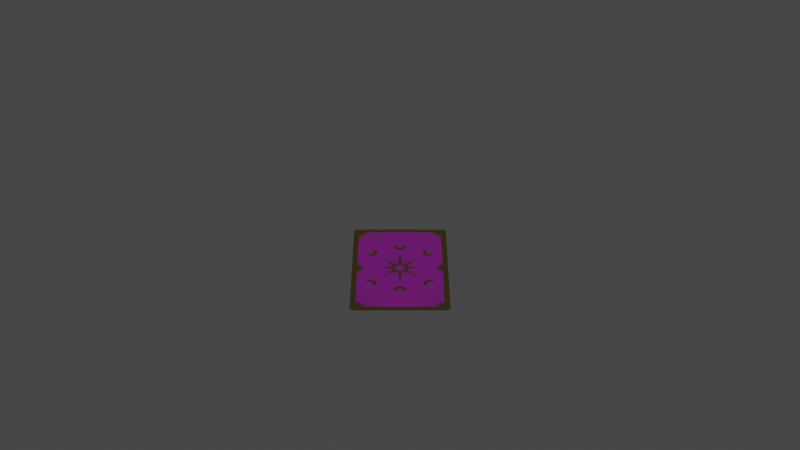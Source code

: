 # Source: tarot_cards.blend  (saved by Blender 3.2.14; exported with 4.5.12 LTS)
import bpy
from mathutils import Matrix  # noqa: F401  (used for matrix-valued properties, if any)

bpy.ops.wm.read_factory_settings(use_empty=True)
scene = bpy.context.scene
scene.name = 'Scene'

# ---- collections
col_collection = bpy.data.collections.new('Collection'); scene.collection.children.link(col_collection)

# ---- materials (node trees are filled in below, after node groups)
mat_cardborder = bpy.data.materials.new('CardBorder')
mat_cardborder.alpha_threshold = 0.0
mat_cardborder.use_transparent_shadow = False
mat_cardborder.line_color = (0.0, 0.0, 0.0, 1.0)
mat_cardbackbody = bpy.data.materials.new('CardBackBody')
mat_cardbackbody.use_transparent_shadow = False
mat_cardbackfoil = bpy.data.materials.new('CardBackFoil')
mat_cardbackfoil.use_transparent_shadow = False
mat_cardface = bpy.data.materials.new('CardFace')
mat_cardface.use_transparent_shadow = False

# ---- node groups
ng_auto_smooth = bpy.data.node_groups.new('Auto Smooth', 'GeometryNodeTree')
_s = ng_auto_smooth.interface.new_socket(name='Geometry', in_out='OUTPUT', socket_type='NodeSocketGeometry')
_s = ng_auto_smooth.interface.new_socket(name='Geometry', in_out='INPUT', socket_type='NodeSocketGeometry')
_s = ng_auto_smooth.interface.new_socket(name='Angle', in_out='INPUT', socket_type='NodeSocketFloat')
_s.subtype = 'ANGLE'
_s.min_value = 0.0
_s.max_value = 3.142
ng_auto_smooth.is_modifier = True
_N = ng_auto_smooth.nodes; _L = ng_auto_smooth.links
n0 = _N.new('NodeGroupOutput'); n0.name = 'Group Output'; n0.location = (480, -100)
n1 = _N.new('NodeGroupInput'); n1.name = 'Group Input'; n1.location = (-420, -300)
n2 = _N.new('NodeGroupInput'); n2.name = 'Group Input.001'; n2.location = (-60, -100)
n3 = _N.new('GeometryNodeSetShadeSmooth'); n3.name = 'Set Shade Smooth'; n3.location = (120, -100)
n3.domain = 'EDGE'
n4 = _N.new('GeometryNodeSetShadeSmooth'); n4.name = 'Set Shade Smooth.001'; n4.location = (300, -100)
n5 = _N.new('GeometryNodeInputMeshEdgeAngle'); n5.name = 'Edge Angle'; n5.location = (-420, -220)
n6 = _N.new('GeometryNodeInputEdgeSmooth'); n6.name = 'Is Edge Smooth'; n6.location = (-60, -160)
n7 = _N.new('GeometryNodeInputShadeSmooth'); n7.name = 'Is Face Smooth'; n7.location = (-240, -340)
n8 = _N.new('FunctionNodeBooleanMath'); n8.name = 'Boolean Math'; n8.location = (-60, -220)
n9 = _N.new('FunctionNodeCompare'); n9.name = 'Compare'; n9.location = (-240, -180)
n9.operation = 'LESS_EQUAL'
_L.new(n5.outputs[0], n9.inputs[0])
_L.new(n4.outputs[0], n0.inputs[0])
_L.new(n1.outputs[1], n9.inputs[1])
_L.new(n9.outputs[0], n8.inputs[0])
_L.new(n7.outputs[0], n8.inputs[1])
_L.new(n2.outputs[0], n3.inputs[0])
_L.new(n6.outputs[0], n3.inputs[1])
_L.new(n3.outputs[0], n4.inputs[0])
_L.new(n8.outputs[0], n3.inputs[2])
n0.is_active_output = True

# ---- material node trees
mat_cardborder.use_nodes = True; mat_cardborder.node_tree.nodes.clear()
_N = mat_cardborder.node_tree.nodes; _L = mat_cardborder.node_tree.links
n0 = _N.new('ShaderNodeOutputMaterial'); n0.name = 'Material Output'; n0.location = (300, 300)
n1 = _N.new('ShaderNodeBsdfPrincipled'); n1.name = 'Principled BSDF'; n1.location = (10, 300)
n1.distribution = 'GGX'
n1.subsurface_method = 'RANDOM_WALK_SKIN'
n1.inputs[0].default_value = (0.5271, 0.3763, 0.0999, 1.0)
n1.inputs[1].default_value = 1.0
n1.inputs[2].default_value = 0.04561
n1.inputs[3].default_value = 1.45
n1.inputs[27].default_value = (0.0, 0.0, 0.0, 1.0)
n1.inputs[28].default_value = 1.0
_L.new(n1.outputs[0], n0.inputs[0])
n0.is_active_output = True
mat_cardbackbody.use_nodes = True; mat_cardbackbody.node_tree.nodes.clear()
_N = mat_cardbackbody.node_tree.nodes; _L = mat_cardbackbody.node_tree.links
n0 = _N.new('ShaderNodeBsdfPrincipled'); n0.name = 'Principled BSDF'; n0.location = (10, 300)
n0.distribution = 'GGX'
n0.subsurface_method = 'RANDOM_WALK_SKIN'
n0.inputs[0].default_value = (0.1707, 0.0, 0.1789, 1.0)
n0.inputs[2].default_value = 0.8719
n0.inputs[3].default_value = 1.45
n0.inputs[27].default_value = (0.0, 0.0, 0.0, 1.0)
n0.inputs[28].default_value = 1.0
n1 = _N.new('ShaderNodeOutputMaterial'); n1.name = 'Material Output'; n1.location = (300, 300)
_L.new(n0.outputs[0], n1.inputs[0])
n1.is_active_output = True
mat_cardbackfoil.use_nodes = True; mat_cardbackfoil.node_tree.nodes.clear()
_N = mat_cardbackfoil.node_tree.nodes; _L = mat_cardbackfoil.node_tree.links
n0 = _N.new('ShaderNodeBsdfPrincipled'); n0.name = 'Principled BSDF'; n0.location = (10, 300)
n0.distribution = 'GGX'
n0.subsurface_method = 'RANDOM_WALK_SKIN'
n0.inputs[0].default_value = (0.5271, 0.3763, 0.0999, 1.0)
n0.inputs[1].default_value = 1.0
n0.inputs[2].default_value = 0.04561
n0.inputs[3].default_value = 1.45
n0.inputs[27].default_value = (0.0, 0.0, 0.0, 1.0)
n0.inputs[28].default_value = 1.0
n1 = _N.new('ShaderNodeOutputMaterial'); n1.name = 'Material Output'; n1.location = (300, 300)
_L.new(n0.outputs[0], n1.inputs[0])
n1.is_active_output = True
mat_cardface.use_nodes = True; mat_cardface.node_tree.nodes.clear()
_N = mat_cardface.node_tree.nodes; _L = mat_cardface.node_tree.links
n0 = _N.new('ShaderNodeBsdfPrincipled'); n0.name = 'Principled BSDF'; n0.location = (10, 300)
n0.distribution = 'GGX'
n0.subsurface_method = 'RANDOM_WALK_SKIN'
n0.inputs[0].default_value = (0.01497, 0.02738, 0.2738, 1.0)
n0.inputs[1].default_value = 0.1614
n0.inputs[2].default_value = 0.7684
n0.inputs[3].default_value = 1.45
n0.inputs[27].default_value = (0.0, 0.0, 0.0, 1.0)
n0.inputs[28].default_value = 1.0
n1 = _N.new('ShaderNodeOutputMaterial'); n1.name = 'Material Output'; n1.location = (300, 300)
_L.new(n0.outputs[0], n1.inputs[0])
n1.is_active_output = True

# ---- world
world_world = bpy.data.worlds.new('World'); scene.world = world_world
world_world.use_nodes = True; world_world.node_tree.nodes.clear()
_N = world_world.node_tree.nodes; _L = world_world.node_tree.links
n0 = _N.new('ShaderNodeOutputWorld'); n0.name = 'World Output'; n0.location = (300, 300)
n1 = _N.new('ShaderNodeBackground'); n1.name = 'Background'; n1.location = (10, 300)
n1.inputs[0].default_value = (0.05088, 0.05088, 0.05088, 1.0)
_L.new(n1.outputs[0], n0.inputs[0])
n0.is_active_output = True
world_world.color = (0.05088, 0.05088, 0.05088)
world_world.use_sun_shadow = False
world_world.sun_shadow_jitter_overblur = 0.0

# ---- cameras
cam_camera_001 = bpy.data.cameras.new('Camera.001')
cam_camera_001.lens = 57.09
cam_camera_001.lens_unit = 'FOV'

# ---- meshes
me_cube_001 = bpy.data.meshes.new('Cube.001')
me_cube_001.from_pydata([(1.375, 2.087, -0.01), (1.375, 0.0, -0.01), (1.3, 2.162, 0.01), (0.0, 2.162, 0.01), (1.222, 2.003, -0.009786), (1.222, 2.003, 0.009893), (1.375, 0.0, 0.01), (0.0, 2.003, -0.009786), (1.222, 0.0, -0.009786), (0.0, 2.162, -0.01), (0.0, 0.0, -0.009786), (1.375, 2.087, 0.01), (0.0, 2.003, 0.009786), (1.222, 0.0, 0.009893), (1.3, 2.162, -0.01), (0.8973, 0.0, 0.01), (0.8035, 0.0, 0.01), (0.9181, 0.0211, 0.01), (0.939, 0.0, 0.01), (1.222, 0.2153, 0.01), (1.139, 0.199, 0.01), (1.07, 0.1524, 0.01), (1.023, 0.08276, 0.01), (1.007, 0.0, 0.01), (0.8592, 0.0, 0.01), (0.8314, 0.02814, 0.01), (0.0, 0.0, 0.01), (1.065, 0.0, 0.01), (1.077, 0.06027, 0.01), (1.111, 0.111, 0.01), (1.162, 0.1449, 0.01), (1.222, 0.1568, 0.01), (0.9868, 0.0, 0.01), (1.005, 0.09047, 0.01), (1.056, 0.1666, 0.01), (1.132, 0.2175, 0.01), (1.222, 0.2354, 0.01), (0.3954, 0.1607, 0.01), (0.7445, 0.0, 0.01), (0.2064, 0.05225, 0.01), (0.1568, 0.0, 0.01), (0.1538, 0.03111, 0.01), (0.1449, 0.06044, 0.01), (0.1305, 0.08748, 0.01), (0.111, 0.1112, 0.01), (0.08735, 0.1306, 0.01), (0.06032, 0.1451, 0.01), (0.03098, 0.154, 0.01), (0.0, 0.157, 0.01), (0.1866, 0.1026, 0.01), (0.5282, 0.5188, 0.01), (0.1073, 0.1755, 0.01), (0.1764, 0.4048, 0.01), (0.05923, 0.1954, 0.01), (0.0, 0.7566, 0.01), (0.5751, 0.2073, 0.01), (0.6024, 0.2346, 0.01), (0.5478, 0.2346, 0.01), (0.5751, 0.2619, 0.01), (0.2407, 0.5449, 0.01), (0.2679, 0.5722, 0.01), (0.2134, 0.5722, 0.01), (0.2407, 0.5995, 0.01), (0.2053, 0.4651, 0.01), (0.2245, 0.4843, 0.01), (0.186, 0.4843, 0.01), (0.2053, 0.5036, 0.01), (0.4926, 0.1799, 0.01), (0.5118, 0.1992, 0.01), (0.4733, 0.1992, 0.01), (0.4926, 0.2184, 0.01), (0.9615, 1.715, 0.01), (0.9888, 1.742, 0.01), (0.9342, 1.742, 0.01), (0.9615, 1.77, 0.01), (1.076, 1.638, 0.01), (1.103, 1.666, 0.01), (1.048, 1.666, 0.01), (1.076, 1.693, 0.01), (0.8809, 1.839, 0.01), (0.9082, 1.866, 0.01), (0.8536, 1.866, 0.01), (0.8809, 1.893, 0.01), (0.854, 1.976, 0.01), (0.8813, 2.003, 0.01), (0.8267, 2.003, 0.01), (1.222, 1.611, 0.01), (1.194, 1.638, 0.01), (1.222, 1.665, 0.01), (1.118, 1.522, 0.01), (1.141, 1.545, 0.01), (1.094, 1.545, 0.01), (1.118, 1.569, 0.01), (0.9522, 1.591, 0.01), (0.9757, 1.614, 0.01), (0.9287, 1.614, 0.01), (0.9522, 1.638, 0.01), (0.8225, 1.72, 0.01), (0.846, 1.744, 0.01), (0.799, 1.744, 0.01), (0.8225, 1.767, 0.01), (0.7527, 1.889, 0.01), (0.7762, 1.913, 0.01), (0.7292, 1.913, 0.01), (0.7527, 1.936, 0.01), (0.0, 1.668, 0.01), (0.02387, 1.692, 0.01), (0.0, 1.77, 0.01), (0.0, 1.715, 0.01), (0.01445, 1.785, 0.01), (0.0, 1.8, 0.01), (0.0, 1.247, 0.01), (0.02387, 1.27, 0.01), (0.0, 1.294, 0.01), (0.0, 1.154, 0.01), (0.01932, 1.173, 0.01), (0.0, 1.192, 0.01), (0.0, 0.9195, 0.01), (0.0152, 0.9368, 0.01), (0.0, 0.9541, 0.01), (0.0, 0.8191, 0.01), (0.02387, 0.8426, 0.01), (0.0, 0.8661, 0.01), (0.5595, 1.733, 0.01), (0.7931, 1.81, 0.01), (0.5998, 1.383, 0.01), (0.7805, 1.841, 0.01), (0.8998, 1.664, 0.01), (0.8761, 1.688, 0.01), (0.9425, 1.347, 0.01), (1.054, 1.566, 0.01), (1.024, 1.579, 0.01), (1.222, 1.288, 0.01), (1.222, 1.534, 0.01), (1.205, 1.534, 0.01), (0.5041, 2.003, 0.01), (0.7494, 1.986, 0.01), (0.7495, 2.003, 0.01), (0.1333, 1.475, 0.01), (0.8273, 0.9775, 0.01), (0.789, 0.9413, 0.01), (0.7633, 0.9027, 0.01), (0.7542, 0.8573, 0.01), (0.7633, 0.8118, 0.01), (0.789, 0.7733, 0.01), (0.8275, 0.7475, 0.01), (0.873, 0.7385, 0.01), (0.9185, 0.7475, 0.01), (0.957, 0.7733, 0.01), (0.9911, 0.8138, 0.01), (0.9277, 0.9021, 0.01), (0.8353, 0.8491, 0.01), (0.8353, 0.8154, 0.01), (0.8185, 0.8322, 0.01), (0.02127, 1.468, 0.01), (0.7611, 0.9749, 0.01), (0.7052, 0.9376, 0.01), (0.6679, 0.8817, 0.01), (0.6547, 0.8157, 0.01), (0.6679, 0.7498, 0.01), (0.7052, 0.6938, 0.01), (0.7611, 0.6565, 0.01), (0.8271, 0.6434, 0.01), (0.8931, 0.6565, 0.01), (0.949, 0.6938, 0.01), (0.9863, 0.7498, 0.01), (0.8731, 0.9021, 0.01), (0.9004, 0.8748, 0.01), (0.8521, 0.8322, 0.01), (0.9004, 0.9293, 0.01), (0.02128, 1.483, 0.01), (0.0, 1.609, 0.01), (0.007798, 1.497, 0.01), (0.0, 1.497, 0.01), (0.0, 1.342, 0.01), (0.0, 1.454, 0.01), (0.00744, 1.454, 0.01), (1.136, 1.13, 0.01), (1.072, 1.051, 0.01), (1.057, 1.065, 0.01), (0.9706, 1.13, 0.01), (1.049, 1.065, 0.01), (1.035, 1.051, 0.01), (0.9705, 0.9652, 0.01), (1.035, 1.044, 0.01), (1.049, 1.03, 0.01), (1.136, 0.9651, 0.01), (1.058, 1.03, 0.01), (1.072, 1.044, 0.01), (1.222, 1.719, 0.01), (1.222, 1.748, 0.01), (1.12, 1.759, 0.01), (1.034, 1.816, 0.01), (0.977, 1.902, 0.01), (0.0, 0.9774, 0.01), (0.06803, 0.991, 0.01), (0.1257, 1.029, 0.01), (0.1642, 1.087, 0.01), (0.1777, 1.155, 0.01), (0.1642, 1.223, 0.01), (0.1172, 1.276, 0.01), (0.9493, 1.89, 0.01), (0.9664, 2.003, 0.01), (1.012, 2.003, 0.01), (1.021, 1.92, 0.01), (1.068, 1.85, 0.01), (1.139, 1.803, 0.01), (1.222, 1.794, 0.01), (0.0, 1.108, 0.01), (0.04502, 1.117, 0.01), (0.08316, 1.142, 0.01), (0.1086, 1.18, 0.01), (0.1176, 1.225, 0.01), (0.9375, 2.003, 0.01), (1.013, 1.795, 0.01), (1.109, 1.731, 0.01), (0.0, 0.1306, 0.01), (0.04998, 0.1207, 0.01), (0.09224, 0.09247, 0.01), (0.1205, 0.0502, 0.01), (0.1304, 0.0, 0.01), (0.1376, 0.0, 0.01), (0.1272, 0.053, 0.01), (0.09736, 0.09762, 0.01), (0.05275, 0.1274, 0.01), (0.0, 0.1379, 0.01)], [], [(1, 0, 11, 6), (0, 14, 2, 11), (5, 11, 2), (5, 207, 11), (3, 2, 14, 9), (4, 7, 9, 14), (17, 15, 18), (7, 4, 8, 10), (3, 12, 135), (8, 4, 0, 1), (0, 4, 14), (23, 22, 33, 32), (22, 21, 34, 33), (21, 20, 35, 34), (20, 19, 36, 35), (25, 16, 24), (28, 27, 13), (29, 28, 13), (30, 29, 13), (31, 30, 13), (39, 49, 42), (42, 41, 39), (40, 39, 41), (40, 38, 39), (48, 53, 54), (52, 53, 51), (39, 37, 49), (49, 50, 51), (42, 49, 43), (44, 43, 49), (45, 44, 51), (46, 45, 51), (46, 53, 47), (55, 56, 58, 57), (59, 60, 62, 61), (63, 64, 66, 65), (67, 68, 70, 69), (71, 72, 74, 73), (75, 76, 78, 77), (79, 80, 82, 81), (83, 84, 85), (87, 86, 88), (89, 90, 92, 91), (93, 94, 96, 95), (97, 98, 100, 99), (101, 102, 104, 103), (106, 108, 105), (109, 110, 107), (112, 113, 111), (115, 116, 114), (118, 119, 117), (121, 122, 120), (126, 123, 124), (128, 125, 127), (131, 129, 130), (134, 132, 133), (137, 135, 136), (167, 150, 169, 166), (152, 168, 151, 153), (154, 138, 170), (172, 171, 173), (175, 174, 176), (178, 177, 179), (181, 180, 182), (184, 183, 185), (187, 186, 188), (5, 204, 205), (5, 206, 207), (5, 203, 204), (5, 205, 206), (193, 202, 213, 201), (192, 193, 201, 214), (191, 192, 214, 215), (190, 191, 215, 189), (199, 200, 212), (198, 199, 212, 211), (197, 198, 211, 210), (196, 197, 210, 209), (195, 196, 209, 208), (194, 195, 208), (139, 155, 140), (140, 155, 156, 141), (141, 156, 157, 142), (142, 157, 158, 143), (143, 158, 159, 144), (160, 161, 144), (159, 160, 144), (144, 161, 162, 145), (145, 162, 163, 146), (146, 163, 164, 147), (147, 164, 165, 148), (148, 165, 149), (220, 221, 222, 219), (219, 222, 223, 218), (218, 223, 224, 217), (217, 224, 225, 216), (135, 137, 3), (2, 3, 137), (2, 137, 85), (85, 84, 2), (213, 2, 84), (213, 202, 2), (2, 202, 203), (5, 2, 203), (11, 207, 190), (190, 189, 11), (11, 189, 88), (88, 86, 11), (11, 86, 133), (133, 132, 11), (184, 181, 182), (184, 185, 181), (181, 185, 187), (187, 188, 181), (181, 188, 178), (178, 179, 181), (36, 6, 132), (36, 19, 6), (31, 6, 19), (6, 31, 13), (11, 132, 6), (178, 188, 186), (177, 178, 186), (132, 177, 186), (186, 36, 132), (36, 186, 35), (187, 183, 186), (185, 183, 187), (184, 182, 183), (182, 180, 183), (179, 177, 181), (181, 177, 180), (150, 183, 169), (183, 180, 169), (180, 139, 169), (169, 139, 166), (139, 140, 166), (140, 141, 166), (141, 142, 166), (142, 143, 166), (143, 151, 166), (151, 143, 153), (143, 144, 153), (153, 144, 152), (144, 145, 152), (145, 146, 152), (152, 146, 168), (146, 147, 168), (168, 167, 151), (166, 151, 167), (168, 147, 167), (147, 148, 167), (167, 148, 150), (148, 149, 150), (150, 149, 183), (183, 149, 186), (149, 165, 186), (186, 165, 35), (165, 164, 35), (35, 164, 34), (164, 163, 34), (162, 33, 34), (162, 34, 163), (161, 58, 56), (161, 56, 162), (162, 56, 33), (56, 16, 25), (56, 55, 16), (56, 25, 33), (25, 24, 33), (17, 24, 15), (18, 32, 17), (24, 17, 33), (33, 17, 32), (68, 55, 57), (68, 57, 70), (55, 38, 16), (39, 38, 37), (38, 68, 67), (55, 68, 38), (37, 38, 67), (67, 69, 37), (70, 50, 69), (69, 50, 37), (50, 49, 37), (57, 50, 70), (57, 58, 50), (161, 50, 58), (160, 50, 161), (159, 50, 160), (158, 50, 159), (22, 23, 27), (27, 28, 22), (22, 28, 21), (28, 29, 21), (21, 29, 20), (29, 30, 20), (20, 30, 19), (30, 31, 19), (51, 50, 52), (49, 51, 44), (53, 46, 51), (47, 53, 48), (225, 47, 48), (225, 224, 47), (47, 224, 46), (46, 224, 45), (224, 223, 45), (45, 223, 44), (44, 223, 43), (223, 222, 43), (43, 222, 42), (42, 222, 41), (40, 41, 221), (221, 41, 222), (220, 219, 26), (219, 218, 26), (218, 217, 26), (217, 216, 26), (66, 59, 61), (66, 64, 59), (54, 61, 62), (61, 54, 66), (66, 54, 65), (65, 54, 52), (53, 52, 54), (65, 52, 63), (52, 50, 63), (63, 50, 64), (59, 64, 50), (59, 50, 60), (50, 158, 60), (60, 158, 62), (158, 157, 62), (62, 157, 54), (194, 119, 118), (117, 121, 118), (121, 117, 122), (54, 121, 120), (54, 157, 121), (121, 157, 118), (194, 118, 195), (118, 157, 195), (156, 195, 157), (195, 156, 196), (196, 156, 197), (156, 155, 197), (197, 155, 198), (198, 155, 199), (208, 209, 114), (114, 209, 115), (209, 210, 115), (210, 211, 115), (211, 212, 115), (115, 212, 116), (212, 200, 116), (200, 111, 116), (112, 111, 200), (113, 112, 200), (113, 200, 174), (174, 200, 176), (154, 175, 176), (154, 170, 175), (175, 170, 172), (172, 173, 175), (176, 200, 154), (154, 200, 138), (200, 199, 138), (199, 125, 138), (170, 138, 172), (172, 138, 171), (171, 106, 105), (171, 138, 106), (106, 107, 108), (107, 106, 109), (12, 110, 109), (12, 109, 135), (109, 106, 135), (106, 138, 135), (138, 123, 135), (136, 135, 123), (137, 136, 85), (104, 85, 136), (104, 136, 103), (136, 123, 103), (103, 123, 101), (123, 126, 101), (102, 85, 104), (85, 102, 83), (83, 201, 213), (83, 213, 84), (102, 82, 83), (82, 102, 81), (102, 101, 81), (101, 126, 81), (124, 81, 126), (81, 124, 79), (79, 124, 100), (100, 124, 99), (124, 123, 99), (99, 123, 97), (138, 125, 123), (123, 125, 97), (125, 128, 97), (125, 95, 127), (95, 125, 93), (93, 129, 131), (93, 131, 94), (125, 129, 93), (125, 155, 129), (155, 125, 199), (139, 129, 155), (180, 129, 139), (177, 129, 180), (129, 177, 130), (130, 91, 92), (75, 131, 130), (131, 77, 94), (75, 77, 131), (130, 92, 75), (75, 92, 76), (72, 77, 78), (71, 94, 77), (94, 71, 96), (95, 96, 127), (127, 71, 128), (73, 128, 71), (71, 127, 96), (72, 71, 77), (72, 214, 74), (80, 74, 201), (201, 74, 214), (80, 201, 82), (201, 83, 82), (79, 74, 80), (74, 79, 73), (79, 98, 73), (100, 98, 79), (128, 73, 98), (98, 97, 128), (193, 192, 204), (202, 193, 203), (203, 193, 204), (204, 192, 205), (205, 192, 206), (192, 191, 206), (191, 190, 206), (207, 206, 190), (72, 78, 215), (215, 214, 72), (78, 76, 215), (215, 76, 189), (189, 76, 88), (88, 76, 87), (76, 92, 87), (87, 92, 86), (134, 133, 86), (86, 92, 134), (90, 134, 92), (134, 90, 132), (90, 89, 132), (132, 89, 177), (89, 91, 177), (130, 177, 91)])
me_cube_001.polygons.foreach_set('material_index', [0, 0, 0, 0, 0, 0, 2, 3, 0, 0, 0, 2, 2, 2, 2, 2, 2, 2, 2, 2, 2, 2, 2, 2, 2, 2, 2, 2, 2, 2, 2, 2, 2, 2, 2, 2, 2, 2, 2, 2, 2, 2, 2, 2, 2, 2, 2, 2, 2, 2, 2, 2, 2, 2, 2, 2, 2, 2, 2, 2, 2, 2, 2, 2, 2, 2, 2, 2, 2, 2, 2, 2, 2, 2, 2, 2, 2, 2, 2, 2, 2, 2, 2, 2, 2, 2, 2, 2, 2, 2, 2, 2, 2, 2, 2, 2, 0, 0, 0, 0, 0, 0, 0, 0, 0, 0, 0, 0, 0, 0, 1, 1, 1, 1, 1, 1, 0, 0, 0, 0, 0, 1, 1, 1, 1, 1, 1, 1, 1, 1, 1, 1, 1, 1, 1, 1, 1, 1, 1, 1, 1, 1, 1, 1, 1, 1, 1, 1, 1, 1, 1, 1, 1, 1, 1, 1, 1, 1, 1, 1, 1, 1, 1, 1, 1, 1, 1, 1, 1, 1, 1, 1, 1, 1, 1, 1, 1, 1, 1, 1, 1, 1, 1, 1, 1, 1, 1, 1, 1, 1, 1, 1, 1, 1, 1, 1, 1, 1, 1, 1, 2, 2, 2, 1, 1, 1, 1, 1, 1, 1, 1, 1, 1, 1, 1, 1, 1, 1, 1, 1, 1, 1, 1, 1, 1, 1, 1, 1, 1, 1, 1, 1, 1, 1, 1, 1, 1, 1, 1, 1, 1, 1, 1, 1, 1, 1, 1, 1, 1, 1, 1, 1, 1, 1, 1, 1, 1, 1, 1, 1, 1, 1, 1, 1, 1, 1, 1, 1, 1, 1, 1, 1, 1, 1, 1, 1, 1, 1, 1, 1, 1, 1, 1, 1, 1, 1, 1, 1, 1, 1, 1, 1, 1, 1, 1, 1, 1, 1, 1, 1, 1, 1, 1, 1, 1, 1, 1, 1, 1, 1, 1, 1, 1, 1, 1, 1, 1, 1, 1, 1, 1, 1, 1, 1, 1, 1, 1, 1, 1, 1, 1, 1, 1, 1, 1, 1, 1, 1, 1, 1, 1, 1, 1, 1, 1, 1, 1, 1, 1, 1, 1, 1, 1, 1, 1, 1, 1, 1, 1, 1, 1, 1, 1, 1])
_uv = me_cube_001.uv_layers.new(name='UVMap')
_uv.uv.foreach_set('vector', [0.375, 0.625, 0.375, 0.5, 0.625, 0.5, 0.625, 0.625, 0.375, 0.5, 0.375, 0.5, 0.625, 0.5, 0.625, 0.5, 0.625, 0.5, 0.625, 0.5, 0.625, 0.5, 0.0, 0.0, 0.0, 0.0, 0.625, 0.5, 0.75, 0.5, 0.625, 0.5, 0.375, 0.5, 0.25, 0.5, 0.375, 0.5, 0.25, 0.5, 0.25, 0.5, 0.375, 0.5, 0.0, 0.0, 0.0, 0.0, 0.0, 0.0, 0.25, 0.5, 0.375, 0.5, 0.375, 0.625, 0.25, 0.625, 0.0, 0.0, 0.0, 0.0, 0.0, 0.0, 0.375, 0.625, 0.375, 0.5, 0.375, 0.5, 0.375, 0.625, 0.375, 0.5, 0.375, 0.5, 0.375, 0.5, 0.0, 0.0, 0.0, 0.0, 0.0, 0.0, 0.0, 0.0, 0.0, 0.0, 0.0, 0.0, 0.0, 0.0, 0.0, 0.0, 0.0, 0.0, 0.0, 0.0, 0.0, 0.0, 0.0, 0.0, 0.0, 0.0, 0.0, 0.0, 0.0, 0.0, 0.0, 0.0, 0.0, 0.0, 0.0, 0.0, 0.0, 0.0, 0.0, 0.0, 0.0, 0.0, 0.0, 0.0, 0.0, 0.0, 0.0, 0.0, 0.0, 0.0, 0.0, 0.0, 0.0, 0.0, 0.0, 0.0, 0.0, 0.0, 0.0, 0.0, 0.0, 0.0, 0.0, 0.0, 0.0, 0.0, 0.0, 0.0, 0.0, 0.0, 0.0, 0.0, 0.0, 0.0, 0.0, 0.0, 0.0, 0.0, 0.0, 0.0, 0.0, 0.0, 0.0, 0.0, 0.0, 0.0, 0.0, 0.0, 0.0, 0.0, 0.0, 0.0, 0.0, 0.0, 0.0, 0.0, 0.0, 0.0, 0.0, 0.0, 0.0, 0.0, 0.0, 0.0, 0.0, 0.0, 0.0, 0.0, 0.0, 0.0, 0.0, 0.0, 0.0, 0.0, 0.0, 0.0, 0.0, 0.0, 0.0, 0.0, 0.0, 0.0, 0.0, 0.0, 0.0, 0.0, 0.0, 0.0, 0.0, 0.0, 0.0, 0.0, 0.0, 0.0, 0.0, 0.0, 0.0, 0.0, 0.0, 0.0, 0.0, 0.0, 1.0, 0.0, 1.0, 1.0, 0.0, 1.0, 0.0, 0.0, 1.0, 0.0, 1.0, 1.0, 0.0, 1.0, 0.0, 0.0, 1.0, 0.0, 1.0, 1.0, 0.0, 1.0, 0.0, 0.0, 1.0, 0.0, 1.0, 1.0, 0.0, 1.0, 0.0, 0.0, 1.0, 0.0, 1.0, 1.0, 0.0, 1.0, 0.0, 0.0, 1.0, 0.0, 1.0, 1.0, 0.0, 1.0, 0.0, 0.0, 1.0, 0.0, 1.0, 1.0, 0.0, 1.0, 0.0, 0.0, 0.0, 0.0, 0.0, 0.0, 0.0, 0.0, 0.0, 0.0, 0.0, 0.0, 0.0, 0.0, 1.0, 0.0, 1.0, 1.0, 0.0, 1.0, 0.0, 0.0, 1.0, 0.0, 1.0, 1.0, 0.0, 1.0, 0.0, 0.0, 1.0, 0.0, 1.0, 1.0, 0.0, 1.0, 0.0, 0.0, 1.0, 0.0, 1.0, 1.0, 0.0, 1.0, 0.0, 0.0, 0.0, 0.0, 0.0, 0.0, 0.0, 0.0, 0.0, 0.0, 0.0, 0.0, 0.0, 0.0, 0.0, 0.0, 0.0, 0.0, 0.0, 0.0, 0.0, 0.0, 0.0, 0.0, 0.0, 0.0, 0.0, 0.0, 0.0, 0.0, 0.0, 0.0, 0.0, 0.0, 0.0, 0.0, 0.0, 0.0, 0.0, 0.0, 0.0, 0.0, 0.0, 0.0, 0.0, 0.0, 0.0, 0.0, 0.0, 0.0, 0.0, 0.0, 0.0, 0.0, 0.0, 0.0, 0.0, 0.0, 0.0, 0.0, 0.0, 0.0, 0.0, 0.0, 0.0, 0.0, 0.0, 0.0, 1.0, 0.0, 1.0, 1.0, 0.0, 1.0, 0.0, 0.0, 1.0, 0.0, 1.0, 1.0, 0.0, 1.0, 0.0, 0.0, 0.0, 0.0, 0.0, 0.0, 0.0, 0.0, 0.0, 0.0, 0.0, 0.0, 0.0, 0.0, 0.0, 0.0, 0.0, 0.0, 0.0, 0.0, 0.0, 0.0, 0.0, 0.0, 0.0, 0.0, 0.0, 0.0, 0.0, 0.0, 0.0, 0.0, 0.0, 0.0, 0.0, 0.0, 0.0, 0.0, 0.0, 0.0, 0.0, 0.0, 0.0, 0.0, 0.0, 0.0, 0.0, 0.0, 0.0, 0.0, 0.0, 0.0, 0.0, 0.0, 0.0, 0.0, 0.0, 0.0, 0.0, 0.0, 0.0, 0.0, 0.0, 0.0, 0.0, 0.0, 0.0, 0.0, 0.0, 0.0, 0.0, 0.0, 0.0, 0.0, 0.0, 0.0, 0.0, 0.0, 0.0, 0.0, 0.0, 0.0, 0.0, 0.0, 0.0, 0.0, 0.0, 0.0, 0.0, 0.0, 0.0, 0.0, 0.0, 0.0, 0.0, 0.0, 0.0, 0.0, 0.0, 0.0, 0.0, 0.0, 0.0, 0.0, 0.0, 0.0, 0.0, 0.0, 0.0, 0.0, 0.0, 0.0, 0.0, 0.0, 0.0, 0.0, 0.0, 0.0, 0.0, 0.0, 0.0, 0.0, 0.0, 0.0, 0.0, 0.0, 0.0, 0.0, 0.0, 0.0, 0.0, 0.0, 0.0, 0.0, 0.0, 0.0, 0.0, 0.0, 0.0, 0.0, 0.0, 0.0, 0.0, 0.0, 0.0, 0.0, 0.0, 0.0, 0.0, 0.0, 0.0, 0.0, 0.0, 0.0, 0.0, 0.0, 0.0, 0.0, 0.0, 0.0, 0.0, 0.0, 0.0, 0.0, 0.0, 0.0, 0.0, 0.0, 0.0, 0.0, 0.0, 0.0, 0.0, 0.0, 0.0, 0.0, 0.0, 0.0, 0.0, 0.0, 0.0, 0.0, 0.0, 0.0, 0.0, 0.0, 0.0, 0.0, 0.0, 0.0, 0.0, 0.0, 0.0, 0.0, 0.0, 0.0, 0.0, 0.0, 0.0, 0.0, 0.0, 0.0, 0.0, 0.0, 0.0, 0.0, 0.0, 0.0, 0.0, 0.0, 0.0, 0.0, 0.0, 0.0, 0.0, 0.0, 0.0, 0.0, 0.0, 0.0, 0.0, 0.0, 0.0, 0.0, 0.0, 0.0, 0.0, 0.0, 0.0, 0.0, 0.0, 0.0, 0.0, 0.0, 0.0, 0.0, 0.0, 0.0, 0.0, 0.0, 0.0, 0.0, 0.0, 0.0, 0.0, 0.0, 0.0, 0.0, 0.0, 0.0, 0.0, 0.0, 0.0, 0.0, 0.0, 0.0, 0.0, 0.0, 0.0, 0.0, 0.0, 0.0, 0.0, 0.0, 0.0, 0.0, 0.0, 0.0, 0.625, 0.5, 0.0, 0.0, 0.0, 0.0, 0.625, 0.5, 0.0, 0.0, 0.0, 0.0, 0.0, 0.0, 0.0, 0.0, 0.625, 0.5, 0.0, 0.0, 0.625, 0.5, 0.0, 0.0, 0.0, 0.0, 0.0, 0.0, 0.625, 0.5, 0.625, 0.5, 0.0, 0.0, 0.0, 0.0, 0.625, 0.5, 0.625, 0.5, 0.0, 0.0, 0.625, 0.5, 0.0, 0.0, 0.0, 0.0, 0.0, 0.0, 0.0, 0.0, 0.625, 0.5, 0.625, 0.5, 0.0, 0.0, 0.0, 0.0, 0.0, 0.0, 0.0, 0.0, 0.625, 0.5, 0.625, 0.5, 0.0, 0.0, 0.0, 0.0, 0.0, 0.0, 0.0, 0.0, 0.625, 0.5, 0.0, 0.0, 0.0, 0.0, 0.0, 0.0, 0.0, 0.0, 0.0, 0.0, 0.0, 0.0, 0.0, 0.0, 0.0, 0.0, 0.0, 0.0, 0.0, 0.0, 0.0, 0.0, 0.0, 0.0, 0.0, 0.0, 0.0, 0.0, 0.0, 0.0, 0.0, 0.0, 0.0, 0.0, 0.0, 0.0, 0.0, 0.0, 0.0, 0.0, 0.0, 0.0, 0.0, 0.0, 0.0, 0.0, 0.0, 0.0, 0.0, 0.0, 0.0, 0.0, 0.0, 0.0, 0.0, 0.0, 0.0, 0.0, 0.0, 0.0, 0.625, 0.5, 0.0, 0.0, 0.0, 0.0, 0.0, 0.0, 0.0, 0.0, 0.0, 0.0, 0.0, 0.0, 0.0, 0.0, 0.0, 0.0, 0.0, 0.0, 0.0, 0.0, 0.0, 0.0, 0.0, 0.0, 0.0, 0.0, 0.0, 0.0, 0.0, 0.0, 0.0, 0.0, 0.0, 0.0, 0.0, 0.0, 0.0, 0.0, 0.0, 0.0, 0.0, 0.0, 0.0, 0.0, 0.0, 0.0, 0.0, 0.0, 0.0, 0.0, 0.0, 0.0, 0.0, 0.0, 0.0, 0.0, 0.0, 0.0, 0.0, 0.0, 0.0, 0.0, 0.0, 0.0, 0.0, 0.0, 0.0, 0.0, 0.0, 0.0, 1.0, 0.0, 0.0, 0.0, 1.0, 1.0, 0.0, 0.0, 0.0, 0.0, 1.0, 1.0, 0.0, 0.0, 0.0, 0.0, 1.0, 1.0, 1.0, 1.0, 0.0, 0.0, 0.0, 1.0, 0.0, 0.0, 0.0, 0.0, 0.0, 1.0, 0.0, 0.0, 0.0, 0.0, 0.0, 1.0, 0.0, 0.0, 0.0, 0.0, 0.0, 1.0, 0.0, 0.0, 0.0, 0.0, 0.0, 1.0, 0.0, 0.0, 0.0, 0.0, 0.0, 1.0, 0.0, 0.0, 0.0, 0.0, 0.0, 1.0, 0.0, 0.0, 0.0, 0.0, 0.0, 1.0, 0.0, 1.0, 0.0, 0.0, 0.0, 0.0, 0.0, 0.0, 0.0, 0.0, 0.0, 0.0, 0.0, 0.0, 0.0, 0.0, 0.0, 0.0, 0.0, 0.0, 0.0, 0.0, 1.0, 0.0, 0.0, 0.0, 0.0, 0.0, 1.0, 0.0, 1.0, 0.0, 0.0, 0.0, 1.0, 1.0, 0.0, 1.0, 0.0, 0.0, 0.0, 0.0, 1.0, 0.0, 0.0, 0.0, 0.0, 0.0, 0.0, 0.0, 0.0, 0.0, 0.0, 0.0, 0.0, 0.0, 0.0, 0.0, 1.0, 0.0, 0.0, 0.0, 0.0, 0.0, 1.0, 0.0, 1.0, 0.0, 0.0, 0.0, 0.0, 0.0, 0.0, 0.0, 0.0, 0.0, 0.0, 0.0, 0.0, 0.0, 0.0, 0.0, 0.0, 0.0, 0.0, 0.0, 0.0, 0.0, 0.0, 0.0, 0.0, 0.0, 0.0, 0.0, 0.0, 0.0, 0.0, 0.0, 0.0, 0.0, 0.0, 0.0, 0.0, 0.0, 0.0, 0.0, 0.0, 0.0, 0.0, 0.0, 0.0, 0.0, 0.0, 0.0, 0.0, 0.0, 0.0, 0.0, 0.0, 0.0, 0.0, 0.0, 1.0, 1.0, 1.0, 0.0, 0.0, 0.0, 1.0, 0.0, 0.0, 0.0, 0.0, 0.0, 1.0, 0.0, 0.0, 0.0, 0.0, 0.0, 0.0, 0.0, 0.0, 0.0, 0.0, 0.0, 0.0, 0.0, 0.0, 0.0, 0.0, 0.0, 0.0, 0.0, 0.0, 0.0, 0.0, 0.0, 0.0, 0.0, 0.0, 0.0, 0.0, 0.0, 0.0, 0.0, 0.0, 0.0, 0.0, 0.0, 0.0, 0.0, 0.0, 0.0, 0.0, 0.0, 0.0, 0.0, 0.0, 0.0, 0.0, 0.0, 0.0, 0.0, 0.0, 0.0, 0.0, 0.0, 0.0, 0.0, 0.0, 1.0, 0.0, 0.0, 0.0, 1.0, 1.0, 1.0, 0.0, 0.0, 0.0, 0.0, 0.0, 0.0, 0.0, 0.0, 0.0, 0.0, 0.0, 0.0, 0.0, 0.0, 1.0, 0.0, 0.0, 0.0, 0.0, 0.0, 1.0, 0.0, 0.0, 0.0, 0.0, 0.0, 0.0, 0.0, 0.0, 0.0, 0.0, 0.0, 0.0, 1.0, 0.0, 0.0, 1.0, 1.0, 0.0, 0.0, 0.0, 1.0, 0.0, 1.0, 0.0, 0.0, 0.0, 0.0, 0.0, 0.0, 0.0, 0.0, 0.0, 0.0, 0.0, 1.0, 0.0, 0.0, 1.0, 1.0, 0.0, 1.0, 1.0, 1.0, 0.0, 0.0, 0.0, 0.0, 0.0, 0.0, 1.0, 1.0, 0.0, 0.0, 0.0, 0.0, 0.0, 0.0, 0.0, 0.0, 0.0, 0.0, 0.0, 0.0, 0.0, 0.0, 0.0, 0.0, 0.0, 0.0, 0.0, 0.0, 0.0, 0.0, 0.0, 0.0, 0.0, 0.0, 0.0, 0.0, 0.0, 0.0, 0.0, 0.0, 0.0, 0.0, 0.0, 0.0, 0.0, 0.0, 0.0, 0.0, 0.0, 0.0, 0.0, 0.0, 0.0, 0.0, 0.0, 0.0, 0.0, 0.0, 0.0, 0.0, 0.0, 0.0, 0.0, 0.0, 0.0, 0.0, 0.0, 0.0, 0.0, 0.0, 0.0, 0.0, 0.0, 0.0, 0.0, 0.0, 0.0, 0.0, 0.0, 0.0, 0.0, 0.0, 0.0, 0.0, 0.0, 0.0, 0.0, 0.0, 0.0, 0.0, 0.0, 0.0, 0.0, 0.0, 0.0, 0.0, 0.0, 0.0, 0.0, 0.0, 0.0, 0.0, 0.0, 0.0, 0.0, 0.0, 0.0, 0.0, 0.0, 0.0, 0.0, 0.0, 0.0, 0.0, 0.0, 0.0, 0.0, 0.0, 0.0, 0.0, 0.0, 0.0, 0.0, 0.0, 0.0, 0.0, 0.0, 0.0, 0.0, 0.0, 0.0, 0.0, 0.0, 0.0, 0.0, 0.0, 0.0, 0.0, 0.0, 0.0, 0.0, 0.0, 0.0, 0.0, 0.0, 0.0, 0.0, 0.0, 0.0, 0.0, 0.0, 0.0, 0.0, 0.0, 0.0, 0.0, 0.0, 0.0, 0.0, 0.0, 0.0, 0.0, 0.0, 0.0, 0.0, 0.0, 0.0, 0.0, 0.0, 0.0, 0.0, 0.0, 0.0, 0.0, 0.0, 0.0, 0.0, 0.0, 0.0, 0.0, 0.0, 0.0, 0.0, 0.0, 0.0, 0.0, 0.0, 0.0, 0.0, 0.0, 0.0, 0.0, 0.0, 0.0, 0.0, 0.0, 0.0, 0.0, 0.0, 1.0, 0.0, 0.0, 1.0, 0.0, 0.0, 0.0, 0.0, 0.0, 0.0, 1.0, 1.0, 1.0, 0.0, 1.0, 0.0, 0.0, 0.0, 0.0, 0.0, 0.0, 0.0, 0.0, 0.0, 1.0, 0.0, 1.0, 0.0, 0.0, 0.0, 0.0, 0.0, 0.0, 0.0, 0.0, 0.0, 0.0, 0.0, 1.0, 0.0, 0.0, 0.0, 0.0, 0.0, 0.0, 0.0, 0.0, 0.0, 0.0, 0.0, 0.0, 0.0, 0.0, 1.0, 0.0, 0.0, 0.0, 1.0, 0.0, 0.0, 0.0, 0.0, 0.0, 0.0, 0.0, 1.0, 0.0, 0.0, 0.0, 0.0, 0.0, 1.0, 0.0, 1.0, 0.0, 0.0, 0.0, 1.0, 1.0, 0.0, 0.0, 0.0, 0.0, 1.0, 1.0, 1.0, 1.0, 0.0, 0.0, 0.0, 0.0, 0.0, 0.0, 0.0, 0.0, 0.0, 0.0, 0.0, 0.0, 0.0, 0.0, 0.0, 0.0, 0.0, 0.0, 0.0, 0.0, 0.0, 0.0, 0.0, 0.0, 0.0, 0.0, 0.0, 0.0, 0.0, 0.0, 0.0, 0.0, 0.0, 0.0, 0.0, 0.0, 0.0, 0.0, 0.0, 0.0, 0.0, 0.0, 0.0, 0.0, 0.0, 0.0, 0.0, 0.0, 0.0, 0.0, 0.0, 0.0, 0.0, 0.0, 0.0, 0.0, 0.0, 0.0, 0.0, 0.0, 0.0, 0.0, 0.0, 0.0, 0.0, 0.0, 0.0, 0.0, 0.0, 0.0, 0.0, 0.0, 0.0, 0.0, 0.0, 0.0, 0.0, 0.0, 0.0, 0.0, 0.0, 0.0, 0.0, 0.0, 0.0, 0.0, 0.0, 0.0, 0.0, 0.0, 0.0, 0.0, 0.0, 0.0, 0.0, 0.0, 0.0, 0.0, 0.0, 0.0, 0.0, 0.0, 0.0, 0.0, 0.0, 0.0, 0.0, 0.0, 0.0, 0.0, 0.0, 0.0, 0.0, 0.0, 0.0, 0.0, 0.0, 0.0, 0.0, 0.0, 0.0, 0.0, 0.0, 0.0, 0.0, 0.0, 0.0, 0.0, 0.0, 0.0, 0.0, 0.0, 0.0, 0.0, 0.0, 0.0, 0.0, 0.0, 0.0, 0.0, 0.0, 0.0, 0.0, 0.0, 0.0, 0.0, 0.0, 0.0, 0.0, 0.0, 0.0, 0.0, 0.0, 0.0, 0.0, 0.0, 0.0, 0.0, 0.0, 0.0, 0.0, 0.0, 0.0, 0.0, 0.0, 0.0, 0.0, 0.0, 0.0, 0.0, 0.0, 0.0, 0.0, 0.0, 0.0, 0.0, 0.0, 0.0, 0.0, 0.0, 0.0, 0.0, 0.0, 0.0, 0.0, 0.0, 0.0, 0.0, 0.0, 0.0, 0.0, 0.0, 0.0, 0.0, 0.0, 0.0, 0.0, 0.0, 0.0, 0.0, 0.0, 0.0, 0.0, 0.0, 0.0, 0.0, 0.0, 0.0, 0.0, 0.0, 0.0, 0.0, 0.0, 0.0, 0.0, 0.0, 0.0, 0.0, 0.0, 0.0, 0.0, 0.0, 0.0, 0.0, 0.0, 0.0, 0.0, 0.0, 0.0, 0.0, 0.0, 0.0, 0.0, 0.0, 0.0, 0.0, 0.0, 0.0, 0.0, 0.0, 0.0, 0.0, 0.0, 0.0, 0.0, 0.0, 0.0, 0.0, 0.0, 0.0, 0.0, 0.0, 0.0, 0.0, 0.0, 0.0, 0.0, 0.0, 0.0, 0.0, 0.0, 0.0, 0.0, 0.0, 0.0, 0.0, 0.0, 0.0, 0.0, 0.0, 0.0, 0.0, 0.0, 0.0, 0.0, 0.0, 0.0, 0.0, 0.0, 0.0, 0.0, 0.0, 0.0, 0.0, 0.0, 0.0, 0.0, 0.0, 0.0, 0.0, 0.0, 0.0, 0.0, 0.0, 0.0, 0.0, 0.0, 1.0, 0.0, 0.0, 0.0, 0.0, 0.0, 1.0, 0.0, 1.0, 0.0, 0.0, 0.0, 0.0, 0.0, 0.0, 0.0, 0.0, 0.0, 0.0, 1.0, 0.0, 0.0, 0.0, 0.0, 0.0, 0.0, 0.0, 1.0, 0.0, 0.0, 0.0, 0.0, 0.0, 0.0, 0.0, 0.0, 0.0, 0.0, 0.0, 0.0, 0.0, 0.0, 0.0, 1.0, 0.0, 0.0, 0.0, 0.0, 0.0, 0.0, 0.0, 1.0, 0.0, 0.0, 1.0, 1.0, 0.0, 0.0, 0.0, 0.0, 1.0, 0.0, 0.0, 0.0, 0.0, 0.0, 1.0, 0.0, 0.0, 0.0, 1.0, 0.0, 0.0, 0.0, 1.0, 0.0, 0.0, 0.0, 0.0, 0.0, 0.0, 0.0, 0.0, 0.0, 0.0, 0.0, 0.0, 0.0, 0.0, 0.0, 1.0, 0.0, 0.0, 0.0, 0.0, 0.0, 1.0, 0.0, 1.0, 0.0, 0.0, 0.0, 0.0, 0.0, 0.0, 0.0, 0.0, 0.0, 0.0, 0.0, 0.0, 0.0, 0.0, 0.0, 0.0, 0.0, 0.0, 0.0, 0.0, 0.0, 0.0, 0.0, 0.0, 0.0, 0.0, 0.0, 0.0, 0.0, 0.0, 0.0, 0.0, 0.0, 0.0, 0.0, 0.0, 0.0, 0.0, 0.0, 0.0, 0.0, 0.0, 0.0, 0.0, 1.0, 0.0, 0.0, 0.0, 0.0, 0.0, 0.0, 0.0, 0.0, 0.0, 0.0, 0.0, 0.0, 0.0, 0.0, 0.0, 0.0, 0.0, 0.0, 0.0, 0.0, 0.0, 0.0, 0.0, 0.0, 0.0, 0.0, 0.0, 0.0, 0.0, 0.0, 0.0, 0.0, 0.0, 0.0, 0.0, 0.0, 0.0, 0.0, 0.0, 0.0, 0.0, 0.0, 0.0, 0.0, 0.0, 0.0, 1.0, 1.0, 1.0, 0.0, 0.0, 0.0, 0.0, 0.0, 0.0, 0.0, 0.0, 0.0, 0.0, 1.0, 0.0, 0.0, 0.0, 0.0, 0.0, 0.0, 0.0, 0.0, 0.0, 1.0, 1.0, 0.0, 0.0, 0.0, 0.0, 1.0, 1.0, 1.0, 0.0, 0.0, 0.0, 0.0, 1.0, 1.0, 1.0, 0.0, 0.0, 1.0, 0.0, 0.0, 0.0, 1.0, 0.0, 0.0, 0.0, 1.0, 1.0, 0.0, 0.0, 1.0, 1.0, 0.0, 0.0, 0.0, 0.0, 0.0, 0.0, 0.0, 0.0, 0.0, 1.0, 0.0, 0.0, 0.0, 0.0, 0.0, 0.0, 0.0, 0.0, 1.0, 1.0, 0.0, 0.0, 0.0, 0.0, 0.0, 1.0, 1.0, 0.0, 0.0, 0.0, 1.0, 1.0, 0.0, 0.0, 0.0, 0.0, 0.0, 0.0, 0.0, 0.0, 0.0, 0.0, 0.0, 0.0, 0.0, 0.0, 0.0, 0.0, 1.0, 1.0, 0.0, 0.0, 0.0, 0.0, 1.0, 1.0, 0.0, 0.0, 0.0, 0.0, 0.0, 0.0, 0.0, 0.0, 0.0, 0.0, 0.0, 1.0, 0.0, 0.0, 0.0, 0.0, 0.0, 1.0, 0.0, 0.0, 0.0, 0.0, 0.0, 0.0, 0.0, 0.0, 0.0, 1.0, 0.0, 0.0, 0.0, 0.0, 0.0, 0.0, 0.0, 0.0, 0.0, 0.0, 0.0, 0.0, 0.0, 0.0, 0.0, 0.0, 0.0, 0.0, 0.0, 0.0, 0.0, 0.0, 0.0, 0.0, 0.0, 0.0, 0.0, 0.0, 0.0, 0.0, 0.0, 0.0, 0.0, 0.0, 0.0, 0.0, 0.0, 0.0, 0.0, 0.0, 0.0, 0.0, 0.0, 0.0, 0.0, 0.0, 0.0, 0.0, 0.0, 0.0, 0.0, 0.0, 0.0, 0.0, 0.0, 0.0, 0.0, 0.0, 1.0, 1.0, 0.0, 0.0, 0.0, 0.0, 0.0, 0.0, 0.0, 0.0, 1.0, 1.0, 1.0, 0.0, 0.0, 0.0, 0.0, 0.0, 1.0, 0.0, 0.0, 0.0, 0.0, 0.0, 1.0, 0.0, 0.0, 0.0, 0.0, 0.0, 1.0, 0.0, 0.0, 0.0, 1.0, 0.0, 1.0, 1.0, 0.0, 0.0, 0.0, 0.0, 1.0, 1.0, 0.0, 0.0, 0.0, 0.0, 0.0, 0.0, 0.0, 0.0, 0.0, 0.0, 1.0, 1.0, 0.0, 0.0, 1.0, 0.0, 0.0, 0.0, 1.0, 1.0, 0.0, 0.0, 1.0, 0.0, 0.0, 0.0, 1.0, 0.0, 0.0, 0.0, 0.0, 0.0, 0.0, 0.0, 0.0, 0.0, 0.0, 0.0, 0.0, 0.0, 0.0, 1.0, 0.0, 0.0, 0.0, 0.0, 0.0, 0.0, 0.0, 1.0])
me_cube_001.materials.append(mat_cardborder)
me_cube_001.materials.append(mat_cardbackbody)
me_cube_001.materials.append(mat_cardbackfoil)
me_cube_001.materials.append(mat_cardface)
me_cube_001.update()
arm_armature = bpy.data.armatures.new('Armature')  # bones are not reproduced

# ---- objects
ob_cube = bpy.data.objects.new('Cube', me_cube_001)
ob_camera = bpy.data.objects.new('Camera', cam_camera_001)
ob_armature = bpy.data.objects.new('Armature', arm_armature)
ob_empty = bpy.data.objects.new('Empty', None)

# ---- transforms, parenting, visibility, modifiers, constraints
ob_cube.parent = ob_armature
ob_cube.location = (0.0, 0.0, 0.0)
_vg = ob_cube.vertex_groups.new(name='Bone')
_vg.add([0, 1, 2, 3, 4, 5, 6, 7, 8, 9, 10, 11, 12, 13, 14, 15, 16, 17, 18, 19, 20, 21, 22, 23, 24, 25, 26, 27, 28, 29, 30, 31, 32, 33, 34, 35, 36, 37, 38, 39, 40, 41, 42, 43, 44, 45, 46, 47, 48, 49, 50, 51, 52, 53, 54, 55, 56, 57, 58, 59, 60, 61, 62, 63, 64, 65, 66, 67, 68, 69, 70, 71, 72, 73, 74, 75, 76, 77, 78, 79, 80, 81, 82, 83, 84, 85, 86, 87, 88, 89, 90, 91, 92, 93, 94, 95, 96, 97, 98, 99, 100, 101, 102, 103, 104, 105, 106, 107, 108, 109, 110, 111, 112, 113, 114, 115, 116, 117, 118, 119, 120, 121, 122, 123, 124, 125, 126, 127, 128, 129, 130, 131, 132, 133, 134, 135, 136, 137, 138, 139, 140, 141, 142, 143, 144, 145, 146, 147, 148, 149, 150, 151, 152, 153, 154, 155, 156, 157, 158, 159, 160, 161, 162, 163, 164, 165, 166, 167, 168, 169, 170, 171, 172, 173, 174, 175, 176, 177, 178, 179, 180, 181, 182, 183, 184, 185, 186, 187, 188, 189, 190, 191, 192, 193, 194, 195, 196, 197, 198, 199, 200, 201, 202, 203, 204, 205, 206, 207, 208, 209, 210, 211, 212, 213, 214, 215, 216, 217, 218, 219, 220, 221, 222, 223, 224, 225], 1.0, 'REPLACE')
_m = ob_cube.modifiers.new('Mirror', 'MIRROR')
_m.use_axis = (True, True, False)
_m.use_clip = True
_m = ob_cube.modifiers.new('Armature', 'ARMATURE')
_m.object = ob_armature
_m = ob_cube.modifiers.new('Auto Smooth', 'NODES')
_m.node_group = ng_auto_smooth
_gi = [s.identifier for s in ng_auto_smooth.interface.items_tree if s.item_type == 'SOCKET' and s.in_out == 'INPUT']
_m[_gi[1]] = 0.5236  # Angle
ob_camera.location = (0.0, -30.82, 19.22)
ob_camera.rotation_euler = (1.047, 0.0, 0.0)
ob_armature.location = (0.0, 0.0, 0.0)
ob_empty.location = (0.02725, -0.03065, 0.0)
ob_empty.scale = (0.8854, 0.8854, 0.8854)
ob_empty.empty_display_type = 'IMAGE'
ob_empty.empty_display_size = 5.0

# ---- collection membership
col_collection.objects.link(ob_cube)
col_collection.objects.link(ob_camera)
col_collection.objects.link(ob_armature)
col_collection.objects.link(ob_empty)

# ---- scene / render settings (as saved in the file)
scene.camera = ob_camera
scene.frame_start = 1; scene.frame_end = 250; scene.frame_set(73)
scene.render.engine = 'BLENDER_EEVEE_NEXT'
scene.cycles.sampling_pattern = 'TABULATED_SOBOL'
scene.cycles.use_light_tree = False
scene.view_settings.view_transform = 'Filmic'
bpy.context.view_layer.update()

# ---- added for rendering (the .blend has no usable light): sun
light_auto_sun = bpy.data.lights.new('AutoSun', 'SUN')
light_auto_sun.energy = 3.0
light_auto_sun.angle = 0.0523599
ob_auto_sun = bpy.data.objects.new('AutoSun', light_auto_sun)
scene.collection.objects.link(ob_auto_sun)
ob_auto_sun.rotation_euler = (0.872665, 0.174533, 0.523599)
bpy.context.view_layer.update()
